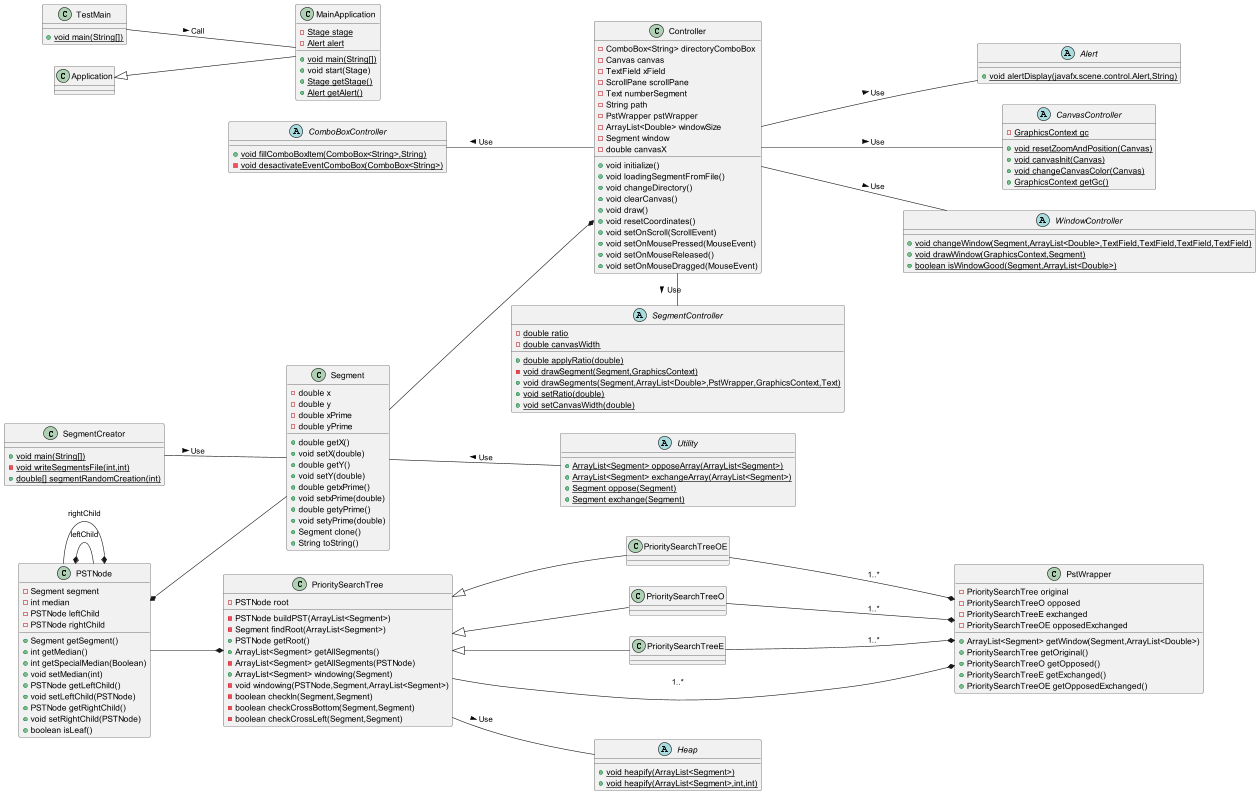

The diagram above was rendered by PlantUML. Its source (embedded in the PNG):
@startuml
left to right direction
class TestMain {
+ {static} void main(String[])
}
abstract class ComboBoxController {
+ {static} void fillComboBoxItem(ComboBox<String>,String)
- {static} void desactivateEventComboBox(ComboBox<String>)
}
class PrioritySearchTreeOE {
}
class PrioritySearchTreeO {
}
abstract class Alert {
+ {static} void alertDisplay(javafx.scene.control.Alert,String)
}
abstract class CanvasController {
- {static} GraphicsContext gc
+ {static} void resetZoomAndPosition(Canvas)
+ {static} void canvasInit(Canvas)
+ {static} void changeCanvasColor(Canvas)
+ {static} GraphicsContext getGc()
}
class PrioritySearchTreeE {
}
class SegmentCreator {
+ {static} void main(String[])
- {static} void writeSegmentsFile(int,int)
+ {static} double[] segmentRandomCreation(int)
}
class PstWrapper {
- PrioritySearchTree original
- PrioritySearchTreeO opposed
- PrioritySearchTreeE exchanged
- PrioritySearchTreeOE opposedExchanged
+ ArrayList<Segment> getWindow(Segment,ArrayList<Double>)
+ PrioritySearchTree getOriginal()
+ PrioritySearchTreeO getOpposed()
+ PrioritySearchTreeE getExchanged()
+ PrioritySearchTreeOE getOpposedExchanged()
}
abstract class WindowController {
+ {static} void changeWindow(Segment,ArrayList<Double>,TextField,TextField,TextField,TextField)
+ {static} void drawWindow(GraphicsContext,Segment)
+ {static} boolean isWindowGood(Segment,ArrayList<Double>)
}
abstract class Utility {
+ {static} ArrayList<Segment> opposeArray(ArrayList<Segment>)
+ {static} ArrayList<Segment> exchangeArray(ArrayList<Segment>)
+ {static} Segment oppose(Segment)
+ {static} Segment exchange(Segment)
}
abstract class SegmentController {
- {static} double ratio
- {static} double canvasWidth
+ {static} double applyRatio(double)
- {static} void drawSegment(Segment,GraphicsContext)
+ {static} void drawSegments(Segment,ArrayList<Double>,PstWrapper,GraphicsContext,Text)
+ {static} void setRatio(double)
+ {static} void setCanvasWidth(double)
}
class PSTNode {
- Segment segment
- int median
- PSTNode leftChild
- PSTNode rightChild
+ Segment getSegment()
+ int getMedian()
+ int getSpecialMedian(Boolean)
+ void setMedian(int)
+ PSTNode getLeftChild()
+ void setLeftChild(PSTNode)
+ PSTNode getRightChild()
+ void setRightChild(PSTNode)
+ boolean isLeaf()
}
class Segment {
- double x
- double y
- double xPrime
- double yPrime
+ double getX()
+ void setX(double)
+ double getY()
+ void setY(double)
+ double getxPrime()
+ void setxPrime(double)
+ double getyPrime()
+ void setyPrime(double)
+ Segment clone()
+ String toString()
}
class Controller {
- ComboBox<String> directoryComboBox
- Canvas canvas
- TextField xField
- ScrollPane scrollPane
- Text numberSegment
- String path
- PstWrapper pstWrapper
- ArrayList<Double> windowSize
- Segment window
- double canvasX
+ void initialize()
+ void loadingSegmentFromFile()
+ void changeDirectory()
+ void clearCanvas()
+ void draw()
+ void resetCoordinates()
+ void setOnScroll(ScrollEvent)
+ void setOnMousePressed(MouseEvent)
+ void setOnMouseReleased()
+ void setOnMouseDragged(MouseEvent)
}
class MainApplication {
- {static} Stage stage
- {static} Alert alert
+ {static} void main(String[])
+ void start(Stage)
+ {static} Stage getStage()
+ {static} Alert getAlert()
}
abstract class Heap {
+ {static} void heapify(ArrayList<Segment>)
+ {static} void heapify(ArrayList<Segment>,int,int)
}
class PrioritySearchTree {
- PSTNode root
- PSTNode buildPST(ArrayList<Segment>)
- Segment findRoot(ArrayList<Segment>)
+ PSTNode getRoot()
+ ArrayList<Segment> getAllSegments()
- ArrayList<Segment> getAllSegments(PSTNode)
+ ArrayList<Segment> windowing(Segment)
- void windowing(PSTNode,Segment,ArrayList<Segment>)
- boolean checkIn(Segment,Segment)
- boolean checkCrossBottom(Segment,Segment)
- boolean checkCrossLeft(Segment,Segment)
}

Application <|-- MainApplication
TestMain -- MainApplication : Call >
PrioritySearchTree <|-- PrioritySearchTreeOE
PrioritySearchTree <|-- PrioritySearchTreeO
PrioritySearchTree <|-- PrioritySearchTreeE
PSTNode --* PrioritySearchTree
PSTNode *-- PSTNode : leftChild
PSTNode --* PSTNode : rightChild
PSTNode *-- Segment
PrioritySearchTree --* PstWrapper : 1..*
PrioritySearchTreeOE --* PstWrapper : 1..*
PrioritySearchTreeO --* PstWrapper : 1..*
PrioritySearchTreeE --* PstWrapper : 1..*
Segment --  Utility : Use <
PrioritySearchTree -- Heap : Use >
Controller -- Alert : Use >
Controller -- WindowController : Use >
Controller -r- SegmentController : Use >
Controller -- CanvasController : Use >
Controller -u- ComboBoxController : Use >
Segment --* Controller
SegmentCreator -- Segment : Use >
@enduml